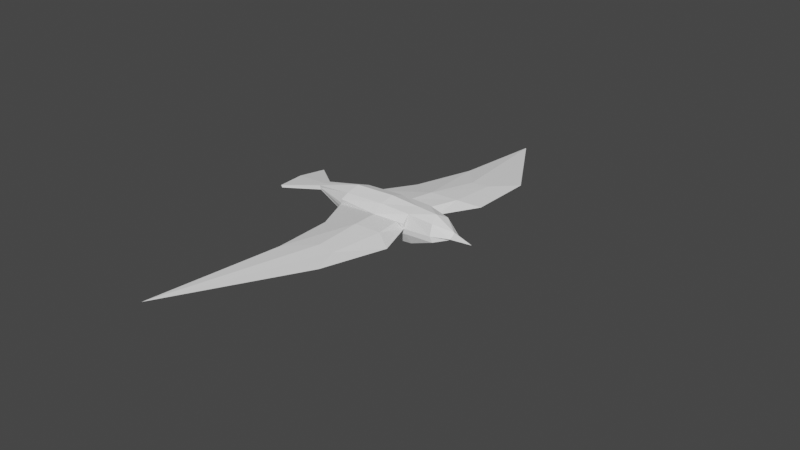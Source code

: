 # Source: StarlingFinal.blend  (saved by Blender 2.91.10; exported with 4.5.12 LTS)
import bpy
from mathutils import Matrix  # noqa: F401  (used for matrix-valued properties, if any)

bpy.ops.wm.read_factory_settings(use_empty=True)
scene = bpy.context.scene
scene.name = 'Scene'

# ---- collections
col_collection = bpy.data.collections.new('Collection'); scene.collection.children.link(col_collection)

# ---- materials (node trees are filled in below, after node groups)
mat_whitebase_001 = bpy.data.materials.new('WhiteBase.001')
mat_whitebase_001.use_transparent_shadow = False

# ---- material node trees
mat_whitebase_001.use_nodes = True; mat_whitebase_001.node_tree.nodes.clear()
_N = mat_whitebase_001.node_tree.nodes; _L = mat_whitebase_001.node_tree.links
n0 = _N.new('ShaderNodeBsdfPrincipled'); n0.name = 'Principled BSDF'; n0.location = (10, 300)
n0.distribution = 'GGX'
n0.subsurface_method = 'BURLEY'
n0.inputs[0].default_value = (1.0, 1.0, 1.0, 1.0)
n0.inputs[2].default_value = 1.0
n0.inputs[3].default_value = 1.45
n0.inputs[27].default_value = (0.0, 0.0, 0.0, 1.0)
n0.inputs[28].default_value = 1.0
n1 = _N.new('ShaderNodeOutputMaterial'); n1.name = 'Material Output'; n1.location = (300, 300)
_L.new(n0.outputs[0], n1.inputs[0])
n1.is_active_output = True

# ---- world
world_world = bpy.data.worlds.new('World'); scene.world = world_world
world_world.use_nodes = True; world_world.node_tree.nodes.clear()
_N = world_world.node_tree.nodes; _L = world_world.node_tree.links
n0 = _N.new('ShaderNodeOutputWorld'); n0.name = 'World Output'; n0.location = (300, 300)
n1 = _N.new('ShaderNodeBackground'); n1.name = 'Background'; n1.location = (10, 300)
n1.inputs[0].default_value = (0.05088, 0.05088, 0.05088, 1.0)
_L.new(n1.outputs[0], n0.inputs[0])
n0.is_active_output = True
world_world.color = (0.05088, 0.05088, 0.05088)
world_world.use_sun_shadow = False
world_world.sun_shadow_jitter_overblur = 0.0

# ---- cameras
cam_camera = bpy.data.cameras.new('Camera')
cam_camera.clip_end = 100.0
cam_camera.ortho_scale = 7.314

# ---- meshes
me_plane = bpy.data.meshes.new('Plane')
me_plane.from_pydata([(-0.6311, -0.1461, 0.08418), (-0.6208, -0.1947, -0.1349), (-0.05392, -0.1947, -0.1395), (-0.116, -0.1466, 0.1768), (-1.172, -0.06723, -0.06978), (-1.156, -0.06778, -0.1134), (0.3335, -0.1466, -0.08398), (0.2768, -0.1466, 0.2192), (0.6095, -0.1373, 0.04273), (0.5669, -0.109, 0.2189), (0.7708, -0.03048, 0.1439), (-0.63, -0.2286, 0.03887), (-0.09882, -0.2604, 0.102), (0.2925, -0.2256, 0.1436), (-0.6267, -0.2286, -0.05021), (-1.164, -0.06778, -0.09154), (-0.08264, -0.2604, -0.0115), (0.3072, -0.2256, 0.04284), (0.5882, -0.1556, 0.1091), (0.7683, -0.06228, 0.1226), (0.2002, -0.2451, 0.1369), (0.2999, -0.2256, 0.09324), (0.2109, -0.2352, 0.0211), (-0.6283, -0.2286, -0.005669), (-0.04788, -0.5484, 0.1128), (-0.06134, -0.5949, -0.002608), (0.2686, -0.5209, 0.1433), (0.5211, -0.6566, 0.1272), (0.3086, -0.6071, 0.02937), (-0.3737, -0.6629, 0.02999), (-0.005436, -1.039, 0.07715), (-0.059, -1.158, -0.00442), (0.2155, -1.069, 0.09978), (0.3543, -1.35, 0.09142), (0.2174, -1.185, 0.01978), (-0.2928, -1.301, 0.02061), (-0.5144, -2.691, -0.1477), (-1.53, -0.3017, -0.1644), (-1.547, -0.3012, -0.1413), (-0.6135, 1.329e-09, -0.2266), (-0.05236, 0.0, -0.2329), (-0.6335, 1.329e-09, 0.1332), (-0.116, 0.0, 0.2222), (-1.154, 1.329e-09, -0.1219), (-1.175, 1.329e-09, -0.0662), (0.3293, 0.0, -0.1518), (0.2768, 0.0, 0.2504), (0.609, 0.0, -0.01111), (0.5124, 4.325e-10, 0.268), (0.7575, 0.0, 0.08685), (0.7649, 0.0, 0.1757), (0.9983, -1.087e-09, 0.1378), (-0.6311, 0.1461, 0.08418), (-0.6208, 0.1947, -0.1349), (-0.05392, 0.1947, -0.1395), (-0.116, 0.1466, 0.1768), (-1.172, 0.07229, -0.06978), (-1.156, 0.07284, -0.1134), (0.3335, 0.1466, -0.08398), (0.2768, 0.1466, 0.2192), (0.6095, 0.1373, 0.04273), (0.5669, 0.109, 0.2189), (0.7708, 0.03048, 0.1439), (-0.63, 0.2286, 0.03887), (-0.09882, 0.2604, 0.102), (0.2925, 0.2256, 0.1436), (-0.6267, 0.2286, -0.05021), (-1.164, 0.07284, -0.09154), (-0.08264, 0.2604, -0.0115), (0.3072, 0.2256, 0.04284), (0.5882, 0.1473, 0.1091), (0.7683, 0.06228, 0.1226), (0.1982, 0.2462, 0.1368), (0.2999, 0.2256, 0.09324), (0.2109, 0.2352, 0.0211), (-0.6283, 0.2286, -0.005669), (-0.05752, 0.5082, 0.1122), (-0.06134, 0.5655, -0.002608), (0.2693, 0.5487, 0.1434), (0.514, 0.6481, 0.1268), (0.2988, 0.5462, 0.02876), (-0.3932, 0.6361, 0.02876), (0.009073, 1.057, 0.07806), (-0.02663, 1.163, -0.002381), (0.2042, 1.093, 0.09907), (0.3994, 1.395, 0.09427), (0.2625, 1.171, 0.02262), (-0.2574, 1.302, 0.04064), (-0.5261, 2.581, -0.1549), (-1.53, 0.3017, -0.1644), (-1.59, 1.329e-09, -0.1377), (-1.547, 0.3012, -0.1413), (-1.57, 1.329e-09, -0.1811), (0.7629, -0.03114, 0.1047), (0.7629, 0.03114, 0.1047)], [], [(11, 12, 3, 0), (16, 2, 6, 17, 22), (17, 6, 8, 18), (9, 18, 19, 10), (61, 70, 69, 73, 65, 59), (45, 58, 60, 47), (43, 39, 1, 5), (46, 59, 55, 42), (41, 44, 4, 0), (49, 93, 19, 18, 8, 47), (48, 61, 59, 46), (41, 52, 56, 44), (43, 57, 53, 39), (66, 67, 56, 52, 63, 75), (3, 12, 20, 13, 7), (14, 16, 12, 11, 23), (1, 2, 16, 14), (1, 14, 15, 5), (12, 16, 22, 17, 21, 13, 20), (60, 70, 71, 94, 49, 47), (44, 90, 38, 4), (71, 51, 49, 94), (51, 50, 10), (19, 51, 10), (23, 29, 24, 12), (21, 20, 26, 27), (16, 12, 24, 25), (22, 28, 25, 16), (12, 24, 26, 20), (23, 16, 25, 29), (22, 21, 27, 28), (28, 34, 31, 25), (27, 26, 32, 33), (29, 25, 31, 35), (30, 36, 32), (34, 33, 36), (30, 35, 36), (24, 29, 35, 30), (28, 27, 33, 34), (24, 30, 32, 26), (35, 31, 36), (33, 32, 36), (34, 36, 31), (90, 92, 37, 38), (15, 4, 38, 37, 5), (5, 37, 92, 43), (63, 52, 55, 64), (14, 23, 11, 0, 4, 15), (68, 74, 69, 58, 54), (69, 70, 60, 58), (61, 62, 71, 70), (50, 48, 9, 10), (40, 45, 6, 2), (39, 40, 2, 1), (48, 46, 7, 9), (42, 41, 0, 3), (45, 47, 8, 6), (42, 55, 52, 41), (39, 53, 54, 40), (40, 54, 58, 45), (55, 59, 65, 72, 64), (66, 75, 63, 64, 68), (53, 66, 68, 54), (53, 57, 67, 66), (64, 72, 65, 73, 69, 74, 68), (44, 56, 91, 90), (51, 62, 50), (71, 62, 51), (75, 64, 76, 81), (73, 79, 78, 72), (68, 77, 76, 64), (74, 68, 77, 80), (64, 72, 78, 76), (75, 81, 77, 68), (74, 80, 79, 73), (80, 77, 83, 86), (79, 85, 84, 78), (81, 87, 83, 77), (82, 84, 88), (86, 88, 85), (82, 88, 87), (76, 82, 87, 81), (80, 86, 85, 79), (76, 78, 84, 82), (87, 88, 83), (85, 88, 84), (86, 83, 88), (90, 91, 89, 92), (67, 57, 89, 91, 56), (57, 43, 92, 89), (46, 42, 3, 7), (50, 62, 61, 48), (13, 21, 17, 18, 9, 7), (19, 93, 49, 51), (93, 8, 18, 19), (8, 47, 49, 93), (94, 60, 70, 71), (47, 60, 94, 49)])
me_plane.polygons.foreach_set('material_index', [0, 0, 0, 0, 1, 0, 0, 0, 0, 0, 0, 0, 0, 1, 0, 1, 0, 0, 1, 0, 1, 1, 1, 1, 1, 0, 0, 0, 0, 1, 0, 0, 0, 1, 0, 0, 1, 1, 0, 0, 1, 0, 0, 1, 1, 0, 0, 1, 0, 0, 0, 0, 0, 0, 0, 0, 0, 0, 0, 0, 0, 1, 0, 0, 1, 1, 1, 1, 1, 0, 0, 0, 0, 1, 0, 0, 0, 1, 0, 0, 1, 1, 0, 0, 1, 0, 0, 1, 1, 0, 0, 0, 1, 1, 0, 0, 0, 0])
_uv = me_plane.uv_layers.new(name='UVMap')
_uv.uv.foreach_set('vector', [0.0, 0.7238, 1.0, 0.7238, 1.0, 1.0, 0.0, 1.0, 1.0, 0.463, 1.0, 0.0, 1.0, 0.0, 1.0, 0.463, 1.0, 0.463, 1.0, 0.463, 1.0, 0.0, 1.0, 0.0, 1.0, 0.463, 1.0, 1.0, 1.0, 0.463, 1.0, 0.463, 1.0, 1.0, 1.0, 1.0, 1.0, 0.463, 1.0, 0.463, 1.0, 0.5934, 1.0, 0.7238, 1.0, 1.0, 1.0, 0.0, 1.0, 0.0, 1.0, 0.0, 1.0, 0.0, 0.0, 0.0, 0.0, 0.0, 0.0, 0.0, 0.0, 0.0, 1.0, 1.0, 1.0, 1.0, 1.0, 1.0, 1.0, 1.0, 0.0, 1.0, 0.0, 1.0, 0.0, 1.0, 0.0, 1.0, 1.0, 0.0, 1.0, 0.2315, 1.0, 0.463, 1.0, 0.463, 1.0, 0.0, 1.0, 0.0, 1.0, 1.0, 1.0, 1.0, 1.0, 1.0, 1.0, 1.0, 0.0, 1.0, 0.0, 1.0, 0.0, 1.0, 0.0, 1.0, 0.0, 0.0, 0.0, 0.0, 0.0, 0.0, 0.0, 0.0, 0.0, 0.463, 0.0, 0.463, 0.0, 1.0, 0.0, 1.0, 0.0, 0.7238, 0.0, 0.5934, 1.0, 1.0, 1.0, 0.7238, 1.0, 0.7238, 1.0, 0.7238, 1.0, 1.0, 0.0, 0.463, 1.0, 0.463, 1.0, 0.7238, 0.0, 0.7238, 0.0, 0.5934, 0.0, 0.0, 1.0, 0.0, 1.0, 0.463, 0.0, 0.463, 0.0, 0.0, 0.0, 0.463, 0.0, 0.463, 0.0, 0.0, 1.0, 0.7238, 1.0, 0.463, 1.0, 0.463, 1.0, 0.463, 1.0, 0.5934, 1.0, 0.7238, 1.0, 0.7238, 1.0, 0.0, 1.0, 0.463, 1.0, 0.463, 1.0, 0.2315, 1.0, 0.0, 1.0, 0.0, 0.0, 1.0, 0.0, 1.0, 0.0, 1.0, 0.0, 1.0, 0.0, 0.0, 0.0, 0.0, 1.0, 0.0, 0.5, 0.0, 1.0, 1.0, 1.0, 1.0, 1.0, 1.0, 0.0, 0.0, 0.0, 0.0, 0.0, 0.0, 0.0, 0.0, 0.0, 0.0, 0.0, 0.0, 0.0, 0.0, 0.0, 0.0, 0.0, 0.0, 0.0, 0.0, 0.0, 0.0, 1.0, 0.463, 1.0, 0.7238, 1.0, 0.7238, 1.0, 0.463, 1.0, 0.463, 1.0, 0.463, 1.0, 0.463, 1.0, 0.463, 1.0, 0.7238, 1.0, 0.7238, 1.0, 0.7238, 1.0, 0.7238, 0.0, 0.0, 0.0, 0.0, 0.0, 0.0, 0.0, 0.0, 0.0, 0.0, 0.0, 0.0, 0.0, 0.0, 0.0, 0.0, 1.0, 0.463, 1.0, 0.463, 1.0, 0.463, 1.0, 0.463, 0.0, 0.0, 0.0, 0.0, 0.0, 0.0, 0.0, 0.0, 0.0, 0.0, 0.0, 0.0, 0.0, 0.0, 0.0, 0.0, 1.0, 0.7238, 1.0, 0.7238, 1.0, 0.7238, 0.0, 0.0, 0.0, 0.0, 0.0, 0.0, 0.0, 0.0, 0.0, 0.0, 0.0, 0.0, 0.0, 0.0, 0.0, 0.0, 0.0, 0.0, 0.0, 0.0, 0.0, 0.0, 0.0, 0.0, 0.0, 0.0, 0.0, 0.0, 1.0, 0.7238, 1.0, 0.7238, 1.0, 0.7238, 1.0, 0.7238, 0.0, 0.0, 0.0, 0.0, 0.0, 0.0, 0.0, 0.0, 0.0, 0.0, 0.0, 0.0, 1.0, 0.463, 1.0, 0.463, 1.0, 0.463, 0.0, 1.0, 0.0, 0.0, 0.0, 0.0, 0.0, 1.0, 0.0, 0.463, 0.0, 1.0, 0.0, 1.0, 0.0, 0.0, 0.0, 0.0, 0.0, 0.0, 0.0, 0.0, 0.0, 0.0, 0.0, 0.0, 0.0, 0.7238, 0.0, 1.0, 1.0, 1.0, 1.0, 0.7238, 0.0, 0.463, 0.0, 0.5934, 0.0, 0.7238, 0.0, 1.0, 0.0, 1.0, 0.0, 0.463, 1.0, 0.463, 1.0, 0.463, 1.0, 0.463, 1.0, 0.0, 1.0, 0.0, 1.0, 0.463, 1.0, 0.463, 1.0, 0.0, 1.0, 0.0, 1.0, 1.0, 1.0, 1.0, 1.0, 0.463, 1.0, 0.463, 1.0, 1.0, 1.0, 1.0, 1.0, 1.0, 1.0, 1.0, 1.0, 0.0, 1.0, 0.0, 1.0, 0.0, 1.0, 0.0, 0.0, 0.0, 1.0, 0.0, 1.0, 0.0, 0.0, 0.0, 1.0, 1.0, 1.0, 1.0, 1.0, 1.0, 1.0, 1.0, 1.0, 1.0, 0.0, 1.0, 0.0, 1.0, 1.0, 1.0, 1.0, 0.0, 1.0, 0.0, 1.0, 0.0, 1.0, 0.0, 1.0, 1.0, 1.0, 1.0, 0.0, 1.0, 0.0, 1.0, 0.0, 0.0, 0.0, 0.0, 1.0, 0.0, 1.0, 0.0, 1.0, 0.0, 1.0, 0.0, 1.0, 0.0, 1.0, 0.0, 1.0, 1.0, 1.0, 1.0, 1.0, 0.7238, 1.0, 0.7238, 1.0, 0.7238, 0.0, 0.463, 0.0, 0.5934, 0.0, 0.7238, 1.0, 0.7238, 1.0, 0.463, 0.0, 0.0, 0.0, 0.463, 1.0, 0.463, 1.0, 0.0, 0.0, 0.0, 0.0, 0.0, 0.0, 0.463, 0.0, 0.463, 1.0, 0.7238, 1.0, 0.7238, 1.0, 0.7238, 1.0, 0.5934, 1.0, 0.463, 1.0, 0.463, 1.0, 0.463, 0.0, 1.0, 0.0, 1.0, 0.0, 1.0, 0.0, 1.0, 1.0, 1.0, 1.0, 1.0, 1.0, 1.0, 0.0, 0.0, 0.0, 0.0, 0.0, 0.0, 0.0, 0.0, 0.0, 0.0, 0.0, 0.0, 0.0, 0.0, 0.0, 0.0, 0.0, 0.0, 0.0, 0.0, 0.0, 0.0, 1.0, 0.463, 1.0, 0.463, 1.0, 0.7238, 1.0, 0.7238, 1.0, 0.463, 1.0, 0.463, 1.0, 0.463, 1.0, 0.463, 1.0, 0.7238, 1.0, 0.7238, 1.0, 0.7238, 1.0, 0.7238, 0.0, 0.0, 0.0, 0.0, 0.0, 0.0, 0.0, 0.0, 0.0, 0.0, 0.0, 0.0, 0.0, 0.0, 0.0, 0.0, 1.0, 0.463, 1.0, 0.463, 1.0, 0.463, 1.0, 0.463, 0.0, 0.0, 0.0, 0.0, 0.0, 0.0, 0.0, 0.0, 0.0, 0.0, 0.0, 0.0, 0.0, 0.0, 0.0, 0.0, 1.0, 0.7238, 1.0, 0.7238, 1.0, 0.7238, 0.0, 0.0, 0.0, 0.0, 0.0, 0.0, 0.0, 0.0, 0.0, 0.0, 0.0, 0.0, 0.0, 0.0, 0.0, 0.0, 0.0, 0.0, 0.0, 0.0, 0.0, 0.0, 0.0, 0.0, 0.0, 0.0, 0.0, 0.0, 1.0, 0.7238, 1.0, 0.7238, 1.0, 0.7238, 1.0, 0.7238, 0.0, 0.0, 0.0, 0.0, 0.0, 0.0, 0.0, 0.0, 0.0, 0.0, 0.0, 0.0, 1.0, 0.463, 1.0, 0.463, 1.0, 0.463, 0.0, 1.0, 0.0, 1.0, 0.0, 0.0, 0.0, 0.0, 0.0, 0.463, 0.0, 0.0, 0.0, 0.0, 0.0, 1.0, 0.0, 1.0, 0.0, 0.0, 0.0, 0.0, 0.0, 0.0, 0.0, 0.0, 1.0, 1.0, 1.0, 1.0, 1.0, 1.0, 1.0, 1.0, 1.0, 1.0, 1.0, 1.0, 1.0, 1.0, 1.0, 1.0, 1.0, 0.7238, 1.0, 0.5934, 1.0, 0.463, 1.0, 0.463, 1.0, 1.0, 1.0, 1.0, 0.0, 0.0, 0.5, 0.0, 1.0, 0.0, 1.0, 1.0, 0.0, 0.0, 0.0, 0.0, 0.0, 0.0, 0.0, 0.0, 0.0, 0.0, 0.0, 0.0, 0.0, 0.0, 0.0, 0.0, 0.0, 0.0, 0.0, 0.0, 0.0, 0.0, 0.0, 0.0, 0.0, 0.0, 0.0, 0.0, 0.0, 0.0, 0.0, 0.0])
me_plane.materials.append(mat_whitebase_001)
me_plane.materials.append(None)
me_plane.use_remesh_fix_poles = True
me_plane.use_remesh_preserve_attributes = False
me_plane.use_mirror_vertex_groups = False
me_plane.update()

# ---- objects
ob_camera = bpy.data.objects.new('Camera', cam_camera)
ob_plane = bpy.data.objects.new('Plane', me_plane)

# ---- transforms, parenting, visibility, modifiers, constraints
ob_camera.location = (7.359, -6.926, 4.958)
ob_camera.rotation_euler = (1.109, 0.0, 0.8149)
ob_camera.lock_rotations_4d = False
ob_camera.empty_display_type = 'ARROWS'
ob_camera.color = (0.0, 0.0, 0.0, 0.0)
ob_camera.display_type = 'WIRE'
ob_camera.lineart.crease_threshold = 0.0
ob_plane.location = (0.0, 0.0, 0.0)
ob_plane.rotation_euler = (2.665e-10, 0.06294, 8.467e-09)
ob_plane.lineart.crease_threshold = 0.0

# ---- collection membership
col_collection.objects.link(ob_camera)
col_collection.objects.link(ob_plane)

# ---- scene / render settings (as saved in the file)
scene.camera = ob_camera
scene.frame_start = 1; scene.frame_end = 250; scene.frame_set(11)
scene.render.engine = 'BLENDER_EEVEE_NEXT'
scene.render.use_freestyle = True
scene.cycles.use_denoising = False
scene.cycles.samples = 128
scene.cycles.sampling_pattern = 'TABULATED_SOBOL'
scene.cycles.use_adaptive_sampling = False
scene.cycles.use_light_tree = False
scene.view_settings.view_transform = 'Filmic'
bpy.context.view_layer.update()

# ---- added for rendering (the .blend has no usable light): sun
light_auto_sun = bpy.data.lights.new('AutoSun', 'SUN')
light_auto_sun.energy = 3.0
light_auto_sun.angle = 0.0523599
ob_auto_sun = bpy.data.objects.new('AutoSun', light_auto_sun)
scene.collection.objects.link(ob_auto_sun)
ob_auto_sun.rotation_euler = (0.872665, 0.174533, 0.523599)
bpy.context.view_layer.update()
